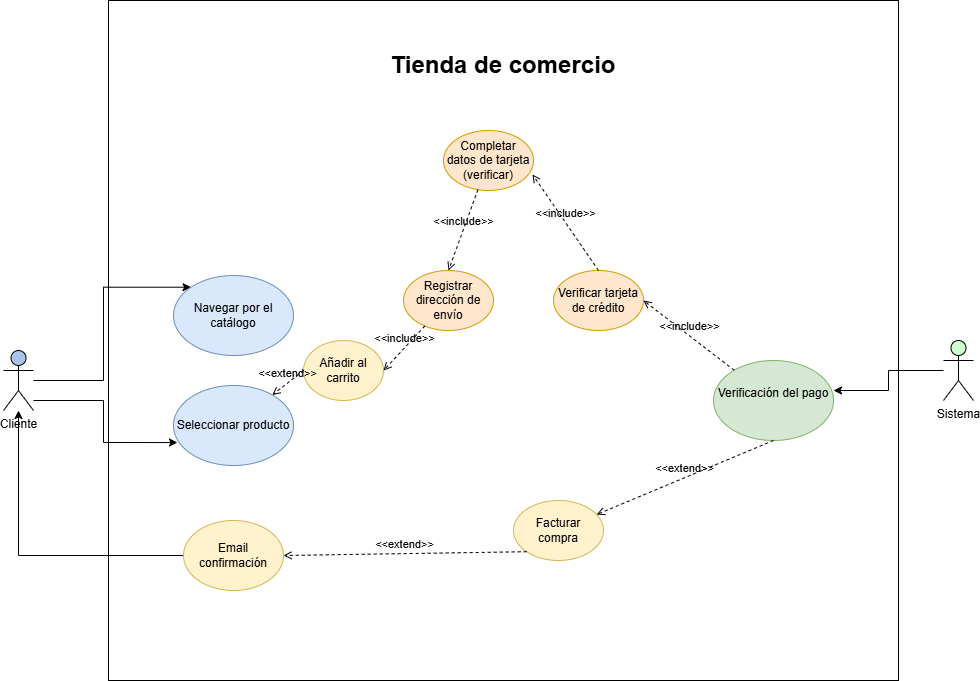

The diagram above was exported from draw.io. Its source (the exported page's mxGraphModel, read from the mxfile embedded in the PNG):
<mxGraphModel dx="2944" dy="1127" grid="1" gridSize="10" guides="1" tooltips="1" connect="1" arrows="1" fold="1" page="1" pageScale="1" pageWidth="827" pageHeight="1169" math="0" shadow="0">
  <root>
    <mxCell id="0" />
    <mxCell id="1" parent="0" />
    <mxCell id="S1B7njRf1nq4zjkixI3D-37" value="" style="rounded=0;whiteSpace=wrap;html=1;fillColor=none;" vertex="1" parent="1">
      <mxGeometry x="95" y="10" width="790" height="680" as="geometry" />
    </mxCell>
    <mxCell id="S1B7njRf1nq4zjkixI3D-30" style="edgeStyle=orthogonalEdgeStyle;rounded=0;orthogonalLoop=1;jettySize=auto;html=1;entryX=0;entryY=0;entryDx=0;entryDy=0;" edge="1" parent="1" source="S1B7njRf1nq4zjkixI3D-1" target="S1B7njRf1nq4zjkixI3D-4">
      <mxGeometry relative="1" as="geometry" />
    </mxCell>
    <mxCell id="S1B7njRf1nq4zjkixI3D-1" value="Cliente" style="shape=umlActor;verticalLabelPosition=bottom;verticalAlign=top;html=1;outlineConnect=0;fillColor=#A9C4EB;" vertex="1" parent="1">
      <mxGeometry x="-10" y="360" width="30" height="60" as="geometry" />
    </mxCell>
    <mxCell id="S1B7njRf1nq4zjkixI3D-2" value="Sistema" style="shape=umlActor;verticalLabelPosition=bottom;verticalAlign=top;html=1;outlineConnect=0;fillColor=#CCFFCC;" vertex="1" parent="1">
      <mxGeometry x="930" y="350" width="30" height="60" as="geometry" />
    </mxCell>
    <mxCell id="S1B7njRf1nq4zjkixI3D-4" value="Navegar por el catálogo" style="ellipse;whiteSpace=wrap;html=1;fillColor=#dae8fc;strokeColor=#6c8ebf;" vertex="1" parent="1">
      <mxGeometry x="160" y="285" width="120" height="80" as="geometry" />
    </mxCell>
    <mxCell id="S1B7njRf1nq4zjkixI3D-5" value="Seleccionar producto" style="ellipse;whiteSpace=wrap;html=1;fillColor=#dae8fc;strokeColor=#6c8ebf;" vertex="1" parent="1">
      <mxGeometry x="160" y="395" width="120" height="80" as="geometry" />
    </mxCell>
    <mxCell id="S1B7njRf1nq4zjkixI3D-6" value="Añadir al carrito" style="ellipse;whiteSpace=wrap;html=1;fillColor=#fff2cc;strokeColor=#d6b656;" vertex="1" parent="1">
      <mxGeometry x="290" y="350" width="80" height="60" as="geometry" />
    </mxCell>
    <mxCell id="S1B7njRf1nq4zjkixI3D-9" value="Registrar dirección de envío" style="ellipse;whiteSpace=wrap;html=1;fillColor=#ffe6cc;strokeColor=#d79b00;" vertex="1" parent="1">
      <mxGeometry x="390" y="280" width="90" height="60" as="geometry" />
    </mxCell>
    <mxCell id="S1B7njRf1nq4zjkixI3D-12" value="&amp;lt;&amp;lt;extend&amp;gt;&amp;gt;" style="html=1;verticalAlign=bottom;labelBackgroundColor=none;endArrow=open;endFill=0;dashed=1;rounded=0;exitX=0;exitY=0.5;exitDx=0;exitDy=0;" edge="1" parent="1" source="S1B7njRf1nq4zjkixI3D-6" target="S1B7njRf1nq4zjkixI3D-5">
      <mxGeometry width="160" relative="1" as="geometry">
        <mxPoint x="390" y="150" as="sourcePoint" />
        <mxPoint x="550" y="150" as="targetPoint" />
      </mxGeometry>
    </mxCell>
    <mxCell id="S1B7njRf1nq4zjkixI3D-14" value="&amp;lt;&amp;lt;include&amp;gt;&amp;gt;" style="html=1;verticalAlign=bottom;labelBackgroundColor=none;endArrow=open;endFill=0;dashed=1;rounded=0;entryX=1;entryY=0.5;entryDx=0;entryDy=0;" edge="1" parent="1" source="S1B7njRf1nq4zjkixI3D-9" target="S1B7njRf1nq4zjkixI3D-6">
      <mxGeometry width="160" relative="1" as="geometry">
        <mxPoint x="470" y="259.40999999999997" as="sourcePoint" />
        <mxPoint x="630" y="259.40999999999997" as="targetPoint" />
      </mxGeometry>
    </mxCell>
    <mxCell id="S1B7njRf1nq4zjkixI3D-15" value="Completar datos de tarjeta&lt;div&gt;(verificar)&lt;/div&gt;" style="ellipse;whiteSpace=wrap;html=1;fillColor=#ffe6cc;strokeColor=#d79b00;" vertex="1" parent="1">
      <mxGeometry x="430" y="140" width="90" height="60" as="geometry" />
    </mxCell>
    <mxCell id="S1B7njRf1nq4zjkixI3D-16" value="&amp;lt;&amp;lt;include&amp;gt;&amp;gt;" style="html=1;verticalAlign=bottom;labelBackgroundColor=none;endArrow=open;endFill=0;dashed=1;rounded=0;entryX=0.5;entryY=0;entryDx=0;entryDy=0;" edge="1" parent="1" source="S1B7njRf1nq4zjkixI3D-15" target="S1B7njRf1nq4zjkixI3D-9">
      <mxGeometry width="160" relative="1" as="geometry">
        <mxPoint x="670" y="330" as="sourcePoint" />
        <mxPoint x="620" y="312" as="targetPoint" />
      </mxGeometry>
    </mxCell>
    <mxCell id="S1B7njRf1nq4zjkixI3D-18" value="Verificación del pago&lt;div&gt;&lt;br&gt;&lt;/div&gt;" style="ellipse;whiteSpace=wrap;html=1;fillColor=#d5e8d4;strokeColor=#82b366;" vertex="1" parent="1">
      <mxGeometry x="700" y="370" width="120" height="80" as="geometry" />
    </mxCell>
    <mxCell id="S1B7njRf1nq4zjkixI3D-19" value="Verificar tarjeta de crédito" style="ellipse;whiteSpace=wrap;html=1;fillColor=#ffe6cc;strokeColor=#d79b00;" vertex="1" parent="1">
      <mxGeometry x="540" y="280" width="90" height="60" as="geometry" />
    </mxCell>
    <mxCell id="S1B7njRf1nq4zjkixI3D-20" value="&amp;lt;&amp;lt;include&amp;gt;&amp;gt;" style="html=1;verticalAlign=bottom;labelBackgroundColor=none;endArrow=open;endFill=0;dashed=1;rounded=0;entryX=0.989;entryY=0.733;entryDx=0;entryDy=0;exitX=0.5;exitY=0;exitDx=0;exitDy=0;entryPerimeter=0;" edge="1" parent="1" source="S1B7njRf1nq4zjkixI3D-19" target="S1B7njRf1nq4zjkixI3D-15">
      <mxGeometry width="160" relative="1" as="geometry">
        <mxPoint x="650" y="260" as="sourcePoint" />
        <mxPoint x="587" y="291" as="targetPoint" />
      </mxGeometry>
    </mxCell>
    <mxCell id="S1B7njRf1nq4zjkixI3D-25" value="Facturar compra" style="ellipse;whiteSpace=wrap;html=1;fillColor=#fff2cc;strokeColor=#d6b656;" vertex="1" parent="1">
      <mxGeometry x="500" y="510" width="90" height="60" as="geometry" />
    </mxCell>
    <mxCell id="S1B7njRf1nq4zjkixI3D-35" style="edgeStyle=orthogonalEdgeStyle;rounded=0;orthogonalLoop=1;jettySize=auto;html=1;" edge="1" parent="1" source="S1B7njRf1nq4zjkixI3D-26" target="S1B7njRf1nq4zjkixI3D-1">
      <mxGeometry relative="1" as="geometry" />
    </mxCell>
    <mxCell id="S1B7njRf1nq4zjkixI3D-26" value="Email confirmación" style="ellipse;whiteSpace=wrap;html=1;fillColor=#fff2cc;strokeColor=#d6b656;" vertex="1" parent="1">
      <mxGeometry x="170" y="530" width="100" height="70" as="geometry" />
    </mxCell>
    <mxCell id="S1B7njRf1nq4zjkixI3D-27" value="&amp;lt;&amp;lt;extend&amp;gt;&amp;gt;" style="html=1;verticalAlign=bottom;labelBackgroundColor=none;endArrow=open;endFill=0;dashed=1;rounded=0;exitX=0.5;exitY=1;exitDx=0;exitDy=0;" edge="1" parent="1" source="S1B7njRf1nq4zjkixI3D-18" target="S1B7njRf1nq4zjkixI3D-25">
      <mxGeometry width="160" relative="1" as="geometry">
        <mxPoint x="640" y="530" as="sourcePoint" />
        <mxPoint x="800" y="530" as="targetPoint" />
      </mxGeometry>
    </mxCell>
    <mxCell id="S1B7njRf1nq4zjkixI3D-28" value="&amp;lt;&amp;lt;extend&amp;gt;&amp;gt;" style="html=1;verticalAlign=bottom;labelBackgroundColor=none;endArrow=open;endFill=0;dashed=1;rounded=0;entryX=1;entryY=0.5;entryDx=0;entryDy=0;exitX=0;exitY=1;exitDx=0;exitDy=0;" edge="1" parent="1" source="S1B7njRf1nq4zjkixI3D-25" target="S1B7njRf1nq4zjkixI3D-26">
      <mxGeometry width="160" relative="1" as="geometry">
        <mxPoint x="650" y="480" as="sourcePoint" />
        <mxPoint x="570" y="475" as="targetPoint" />
      </mxGeometry>
    </mxCell>
    <mxCell id="S1B7njRf1nq4zjkixI3D-29" value="&amp;lt;&amp;lt;include&amp;gt;&amp;gt;" style="html=1;verticalAlign=bottom;labelBackgroundColor=none;endArrow=open;endFill=0;dashed=1;rounded=0;entryX=1;entryY=0.5;entryDx=0;entryDy=0;" edge="1" parent="1" source="S1B7njRf1nq4zjkixI3D-18" target="S1B7njRf1nq4zjkixI3D-19">
      <mxGeometry width="160" relative="1" as="geometry">
        <mxPoint x="635" y="300" as="sourcePoint" />
        <mxPoint x="635" y="250" as="targetPoint" />
      </mxGeometry>
    </mxCell>
    <mxCell id="S1B7njRf1nq4zjkixI3D-33" style="edgeStyle=orthogonalEdgeStyle;rounded=0;orthogonalLoop=1;jettySize=auto;html=1;entryX=0.033;entryY=0.713;entryDx=0;entryDy=0;entryPerimeter=0;" edge="1" parent="1" source="S1B7njRf1nq4zjkixI3D-1" target="S1B7njRf1nq4zjkixI3D-5">
      <mxGeometry relative="1" as="geometry">
        <Array as="points">
          <mxPoint x="90" y="410" />
          <mxPoint x="90" y="452" />
        </Array>
      </mxGeometry>
    </mxCell>
    <mxCell id="S1B7njRf1nq4zjkixI3D-36" style="edgeStyle=orthogonalEdgeStyle;rounded=0;orthogonalLoop=1;jettySize=auto;html=1;entryX=1;entryY=0.375;entryDx=0;entryDy=0;entryPerimeter=0;" edge="1" parent="1" source="S1B7njRf1nq4zjkixI3D-2" target="S1B7njRf1nq4zjkixI3D-18">
      <mxGeometry relative="1" as="geometry" />
    </mxCell>
    <mxCell id="S1B7njRf1nq4zjkixI3D-38" value="&lt;font style=&quot;font-size: 24px;&quot;&gt;Tienda de comercio&lt;/font&gt;" style="text;html=1;align=center;verticalAlign=middle;whiteSpace=wrap;rounded=0;fontStyle=1" vertex="1" parent="1">
      <mxGeometry x="350" y="60" width="280" height="30" as="geometry" />
    </mxCell>
  </root>
</mxGraphModel>